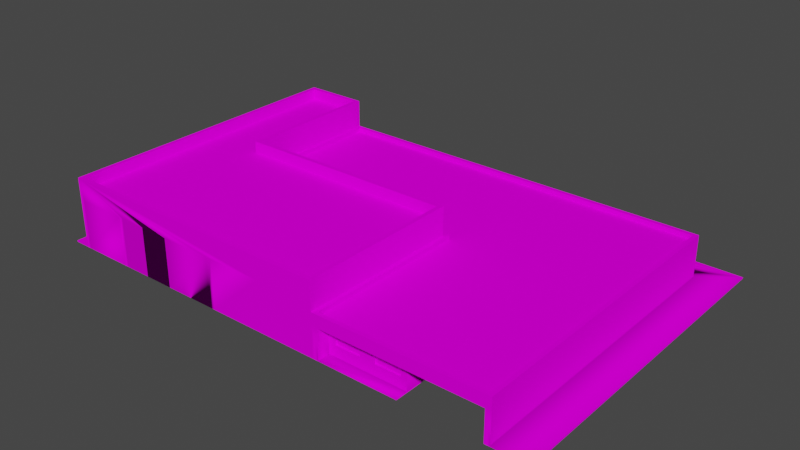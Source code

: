 # Source: object.blend  (saved by Blender 2.82.7; exported with 4.5.12 LTS)
import bpy
from mathutils import Matrix  # noqa: F401  (used for matrix-valued properties, if any)

bpy.ops.wm.read_factory_settings(use_empty=True)
scene = bpy.context.scene
scene.name = 'Scene'

# ---- collections
col_collection = bpy.data.collections.new('Collection'); scene.collection.children.link(col_collection)

# ---- images (referenced by path relative to the original .blend; pixels are not part of the script)
import os
ASSET_DIR = os.environ.get("B2B_ASSET_DIR", "")  # directory of the original .blend (textures are referenced by path, not embedded)
HERE = os.path.dirname(os.path.abspath(__file__))  # packed textures are extracted next to this script under _unpacked/

def load_image(name, relpath, width, height, colorspace="sRGB"):
    """Load a texture the original file referenced (path relative to the .blend, or extracted next to this script)."""
    p = next((c for c in (os.path.join(HERE, relpath), os.path.join(ASSET_DIR, relpath)) if relpath and os.path.exists(c)), "")
    if p:
        img = bpy.data.images.load(p, check_existing=True)
        img.name = name
    else:  # same state as the original file: an image datablock whose file is absent (Cycles renders it pink)
        img = bpy.data.images.new(name, width, height)
        img.source = "FILE"
        img.filepath = "//" + (relpath or name)
    img.colorspace_settings.name = colorspace
    return img
img_phnlfirestation_dds = load_image('PHNLFireStation.dds', 'PHNLFireStation.dds', 1024, 1024, 'sRGB')

# ---- materials (node trees are filled in below, after node groups)
mat_default = bpy.data.materials.new('Default')
mat_default.use_transparent_shadow = False
mat_default.diffuse_color = (1.0, 1.0, 1.0, 1.0)
mat_default.roughness = 0.0
mat_default.specular_intensity = 0.0

# ---- node groups
ng_auto_smooth = bpy.data.node_groups.new('Auto Smooth', 'GeometryNodeTree')
_s = ng_auto_smooth.interface.new_socket(name='Geometry', in_out='OUTPUT', socket_type='NodeSocketGeometry')
_s = ng_auto_smooth.interface.new_socket(name='Geometry', in_out='INPUT', socket_type='NodeSocketGeometry')
_s = ng_auto_smooth.interface.new_socket(name='Angle', in_out='INPUT', socket_type='NodeSocketFloat')
_s.subtype = 'ANGLE'
_s.min_value = 0.0
_s.max_value = 3.142
ng_auto_smooth.is_modifier = True
_N = ng_auto_smooth.nodes; _L = ng_auto_smooth.links
n0 = _N.new('NodeGroupOutput'); n0.name = 'Group Output'; n0.location = (480, -100)
n1 = _N.new('NodeGroupInput'); n1.name = 'Group Input'; n1.location = (-420, -300)
n2 = _N.new('NodeGroupInput'); n2.name = 'Group Input.001'; n2.location = (-60, -100)
n3 = _N.new('GeometryNodeSetShadeSmooth'); n3.name = 'Set Shade Smooth'; n3.location = (120, -100)
n3.domain = 'EDGE'
n4 = _N.new('GeometryNodeSetShadeSmooth'); n4.name = 'Set Shade Smooth.001'; n4.location = (300, -100)
n5 = _N.new('GeometryNodeInputMeshEdgeAngle'); n5.name = 'Edge Angle'; n5.location = (-420, -220)
n6 = _N.new('GeometryNodeInputEdgeSmooth'); n6.name = 'Is Edge Smooth'; n6.location = (-60, -160)
n7 = _N.new('GeometryNodeInputShadeSmooth'); n7.name = 'Is Face Smooth'; n7.location = (-240, -340)
n8 = _N.new('FunctionNodeBooleanMath'); n8.name = 'Boolean Math'; n8.location = (-60, -220)
n9 = _N.new('FunctionNodeCompare'); n9.name = 'Compare'; n9.location = (-240, -180)
n9.operation = 'LESS_EQUAL'
_L.new(n5.outputs[0], n9.inputs[0])
_L.new(n4.outputs[0], n0.inputs[0])
_L.new(n1.outputs[1], n9.inputs[1])
_L.new(n9.outputs[0], n8.inputs[0])
_L.new(n7.outputs[0], n8.inputs[1])
_L.new(n2.outputs[0], n3.inputs[0])
_L.new(n6.outputs[0], n3.inputs[1])
_L.new(n3.outputs[0], n4.inputs[0])
_L.new(n8.outputs[0], n3.inputs[2])
n0.is_active_output = True

# ---- material node trees
mat_default.use_nodes = True; mat_default.node_tree.nodes.clear()
_N = mat_default.node_tree.nodes; _L = mat_default.node_tree.links
n0 = _N.new('ShaderNodeOutputMaterial'); n0.name = 'Material Output'; n0.location = (300, 300)
n1 = _N.new('ShaderNodeBsdfPrincipled'); n1.name = 'Principled BSDF'; n1.location = (10, 300)
n1.distribution = 'GGX'
n1.subsurface_method = 'BURLEY'
n1.inputs[3].default_value = 1.45
n1.inputs[13].default_value = 0.0
n1.inputs[27].default_value = (0.0, 0.0, 0.0, 1.0)
n1.inputs[28].default_value = 1.0
n2 = _N.new('ShaderNodeTexImage'); n2.name = 'Image Texture'; n2.location = (0, 0)
n2.image = img_phnlfirestation_dds
_L.new(n1.outputs[0], n0.inputs[0])
_L.new(n2.outputs[0], n1.inputs[0])
n0.is_active_output = True

# ---- world
world_world = bpy.data.worlds.new('World'); scene.world = world_world
world_world.use_nodes = True; world_world.node_tree.nodes.clear()
_N = world_world.node_tree.nodes; _L = world_world.node_tree.links
n0 = _N.new('ShaderNodeOutputWorld'); n0.name = 'World Output'; n0.location = (300, 300)
n1 = _N.new('ShaderNodeBackground'); n1.name = 'Background'; n1.location = (10, 300)
n1.inputs[0].default_value = (0.05088, 0.05088, 0.05088, 1.0)
_L.new(n1.outputs[0], n0.inputs[0])
n0.is_active_output = True
world_world.color = (0.05088, 0.05088, 0.05088)
world_world.use_sun_shadow = False
world_world.sun_shadow_jitter_overblur = 0.0

# ---- meshes
me_poly_os_0_000000 = bpy.data.meshes.new('poly_os=0.000000')
me_poly_os_0_000000.from_pydata([(-11.93, 1.33, 16.69), (-23.56, -3.555, 16.69), (-18.44, -3.555, 16.69), (-17.98, -3.555, 16.69), (-6.422, -3.555, 16.69), (5.045, 3.555, 16.69), (5.045, 1.33, 16.69), (4.602, 1.33, 16.69), (-0.9546, 1.33, 16.69), (4.62, 2.395, 16.27), (-23.58, 2.395, 16.27), (-23.58, 3.555, 16.27), (-24.0, -0.6051, 2.062), (-24.0, -0.6051, -0.08745), (-24.0, -0.6051, 13.64), (-24.0, 2.803, -14.18), (-24.0, -0.6051, -11.39), (-24.0, -3.425, -11.39), (-24.0, -3.425, 13.64), (-24.0, 1.33, 16.69), (-24.0, -1.112, 16.69), (-24.0, -3.425, 16.69), (-12.51, -3.555, 16.69), (-12.51, 1.33, 16.69), (-0.4559, 1.33, 16.69), (-0.9532, -3.555, 16.69), (-6.965, 1.33, 16.69), (-6.965, -3.555, 16.69), (5.045, -3.555, 16.69), (-17.98, -3.555, 15.35), (-17.98, 1.33, 16.69), (-11.93, -3.555, 16.69), (-11.93, -3.555, 15.35), (-11.93, 1.33, 15.35), (-6.422, 1.33, 15.35), (-6.422, -3.555, 15.35), (-0.9532, -3.555, 15.35), (-0.4559, -3.555, 16.69), (-23.56, 1.33, 16.69), (4.601, -3.555, 16.69), (5.045, 1.624, 0.1121), (5.045, 3.555, 0.1121), (-0.9546, 1.33, 15.35), (-17.98, 1.33, 15.35), (-6.422, 1.33, 16.69), (-6.422, 1.33, 3.728), (-17.98, 1.33, 3.728), (-18.44, 1.33, 16.69), (-23.56, 1.33, 3.728), (-12.92, 1.33, 3.728), (-18.44, 1.33, 15.35), (4.62, 3.555, 0.537), (-23.58, 3.555, -13.75), (-24.0, 3.555, -14.18), (-17.81, 3.555, 0.537), (-24.0, 3.555, 16.69), (-18.04, 0.725, -14.18), (-17.39, 0.725, -14.18), (10.13, -3.425, -12.51), (10.13, -0.0415, -12.51), (12.64, -3.425, -12.35), (12.64, -0.0415, -12.35), (10.13, -3.425, -12.35), (9.984, -3.425, -12.51), (9.831, -2.035, -14.18), (9.984, -2.035, -12.51), (9.984, -2.035, -14.18), (12.22, -2.035, -14.18), (12.22, -3.425, -14.18), (12.81, -2.035, -12.51), (12.37, -2.035, -14.18), (9.831, -3.425, -14.18), (12.64, -3.425, -12.51), (-1.394, -0.0415, -12.51), (-1.394, -3.425, -12.51), (10.13, -2.035, -12.51), (12.37, -3.425, -14.18), (19.98, -3.425, -14.18), (-1.394, -3.425, -14.18), (10.13, -0.0415, -12.35), (19.98, -0.0415, -12.51), (-1.394, -0.0415, -14.18), (12.64, -0.0415, -12.51), (12.64, -2.035, -12.51), (12.81, -3.425, -12.51), (19.98, -3.425, -12.51), (-18.04, -3.425, -14.18), (-18.04, -0.0415, -14.18), (22.17, -0.0415, -14.18), (-11.93, -3.425, -14.18), (-24.0, -3.425, -12.75), (22.17, -3.425, -14.18), (25.62, -3.425, 16.69), (-17.39, -3.425, -14.18), (-23.3, -3.425, -14.18), (-25.62, -3.425, 16.69), (-24.0, -3.425, -14.18), (-24.0, -3.555, -14.18), (-23.3, 2.803, -14.18), (-17.39, 3.555, -14.18), (-18.04, 2.803, -14.18), (3.984, 1.624, 0.1121), (3.984, 0.725, 1.022), (3.984, 0.725, 0.1121), (-1.656, 1.624, 1.022), (-1.656, 0.725, 1.022), (3.984, 1.624, 1.022), (-8.1, 1.624, 0.9421), (-2.239, 1.624, 0.9421), (-2.239, 0.725, 0.9421), (-8.724, 1.624, 0.1121), (-14.16, 0.725, 0.9721), (-14.04, 1.624, 0.9721), (-8.724, 1.624, 0.9721), (-17.39, 1.624, 0.1121), (-8.1, 0.725, 0.1121), (-8.724, 0.725, 0.1121), (-8.1, 1.624, 0.1121), (-1.656, 0.725, 0.1121), (-2.239, 1.624, 0.1121), (4.317, 1.624, 0.1121), (-1.11, 1.507, 0.3773), (-1.11, 1.624, 0.1121), (4.317, 1.507, 0.3773), (4.251, 0.6078, -0.02005), (-1.16, 0.6078, -0.02005), (4.251, 0.725, -0.2852), (-14.04, 1.624, 0.1121), (-1.656, 1.624, 0.1121), (-24.0, -3.425, 2.062), (-24.0, -3.425, -0.08745), (-24.0, -0.6051, -12.75), (-24.0, -3.425, 15.04), (-24.0, -0.6051, 15.04), (13.63, -3.555, 15.44), (5.661, -3.555, 15.44), (5.661, -3.475, 16.69), (13.63, -3.555, 16.69), (13.63, -3.475, 16.69), (13.03, -1.435, 15.44), (10.42, -2.387, 15.26), (10.42, -2.387, 15.44), (13.03, -2.387, 15.44), (13.03, -2.387, 15.26), (13.03, -1.435, 15.26), (10.42, -1.435, 15.26), (6.352, -2.387, 15.44), (8.948, -2.387, 15.26), (6.352, -2.387, 15.26), (8.948, -1.435, 15.44), (8.948, -1.435, 15.26), (6.352, -1.435, 15.26), (8.948, -2.387, 15.44), (10.42, -1.435, 15.44), (6.352, -1.435, 15.44), (13.63, -0.5011, 15.44), (13.63, -3.475, 15.44), (13.63, -0.5011, -12.02), (21.61, -3.555, -12.02), (13.63, -3.555, -12.02), (21.61, -3.555, 16.69), (21.61, -0.5011, -12.02), (13.63, -0.5011, 16.69), (5.661, -3.475, 15.44), (5.661, -0.5011, 15.44), (21.61, -0.5011, 16.69), (5.045, 0.725, 16.69), (-23.58, 2.395, -13.75), (-17.81, 3.555, -13.75), (-17.81, 2.395, -13.75), (-17.81, 2.395, 0.537), (4.62, 2.395, 0.537), (4.62, 3.555, 16.27), (5.443, 0.725, 16.29), (21.77, 0.725, 16.29), (5.443, 0.725, -0.2852), (5.443, 0.265, 16.29), (-1.16, 0.725, -0.2852), (-16.99, 0.265, -0.2852), (21.77, 0.265, -13.78), (21.77, 0.725, -13.78), (-8.724, 0.725, 0.9721), (-8.1, 0.725, 0.9421), (22.17, 0.725, -14.18), (-2.239, 0.725, 0.1121), (-16.99, 0.725, -13.78), (-16.99, 0.725, -0.2852), (-14.16, 0.725, 0.1121), (21.77, 0.265, 16.29), (-16.99, 0.265, -13.78), (5.443, 0.265, -0.2852), (-12.51, -3.555, 15.35), (-12.51, 1.33, 15.35), (-6.966, 1.33, 15.35), (-0.4559, -3.555, 15.35), (-0.4559, 1.33, 15.35), (-11.93, 1.33, 3.728), (-23.56, -3.555, 3.728), (-0.4559, 1.33, 3.728), (-0.9546, 1.33, 3.728), (4.602, 1.33, 3.728), (-18.44, -3.555, 15.35), (25.62, -3.425, -16.87), (25.62, -3.555, -16.87), (-25.62, -3.425, -16.87), (-24.0, -3.555, 16.69), (-25.62, -3.555, -16.87), (-25.62, -3.555, 16.69), (9.984, -3.425, -14.18), (25.62, -3.555, 16.69), (-6.965, -3.555, 15.35), (22.17, -3.555, 16.69), (22.17, -3.555, -14.18), (-12.51, 1.33, 3.728), (22.17, -3.425, 16.69), (22.17, -0.5011, 16.69), (22.17, 0.725, 16.69), (19.98, -0.0415, -14.18), (5.661, -0.5011, 16.69), (5.045, -0.5011, 16.69), (5.661, -3.555, 16.69), (5.045, 0.725, 0.1121), (-17.39, 2.803, -14.18), (-17.39, 0.725, 0.1121), (-17.39, 3.555, 0.1121)], [(213, 49), (49, 46), (46, 200)], [(115, 116, 110, 117), (64, 65, 75, 66), (76, 84, 85, 77), (173, 175, 221, 166, 216, 174), (208, 71, 64, 66), (192, 23, 0, 33), (172, 11, 55, 5, 41, 224, 99, 52, 168, 54, 51), (155, 156, 134, 159, 157), (14, 18, 132, 133), (140, 143, 144, 145), (5, 55, 19, 38, 47, 30, 23, 0, 26, 44, 8, 24, 7, 6), (137, 138, 136, 220), (136, 138, 156, 163), (96, 15, 98, 94), (173, 176, 190, 175), (218, 164, 155, 162), (15, 96, 53), (16, 17, 130, 13, 12, 129, 18, 14, 133, 132, 21, 20, 19, 55, 53, 96, 90, 131), (176, 188, 179, 189, 178, 190), (28, 219, 166, 6, 7, 39), (9, 172, 51, 171), (86, 94, 98, 100, 56, 87), (2, 47, 50, 201), (68, 76, 77, 91, 214, 92, 202, 204, 95, 21, 96, 94, 86, 93, 89, 78, 71, 208), (69, 84, 76, 70), (187, 223, 114, 127), (40, 41, 221), (5, 6, 166, 221, 41), (112, 127, 110, 113), (4, 25, 8, 44), (1, 2, 47, 38), (181, 113, 110, 116), (100, 98, 15, 53, 99, 222), (102, 105, 104, 106), (109, 182, 107, 108), (107, 182, 115, 117), (148, 146, 152, 147), (53, 55, 11, 52, 99), (3, 22, 23, 30), (31, 27, 26, 0), (121, 122, 101, 120, 123), (153, 145, 144, 139), (148, 147, 150, 151), (167, 10, 9, 171, 170, 169), (210, 193, 34, 35), (24, 37, 194, 195), (22, 31, 0, 23), (187, 111, 181, 116, 115, 182, 109, 184, 118, 105, 102, 103, 221, 175, 126, 177, 186, 185, 180, 174, 216, 183, 57, 223), (2, 3, 30, 47), (44, 4, 35, 34), (27, 4, 44, 26), (78, 89, 86), (93, 86, 89), (29, 201, 50, 43), (81, 87, 56, 57, 183, 88, 217), (78, 86, 87, 81), (69, 83, 82, 80, 85, 84), (160, 165, 161, 158), (60, 62, 79, 61), (90, 96, 17), (17, 96, 130), (130, 96, 129), (129, 96, 21), (18, 129, 132), (21, 132, 129), (94, 86, 96), (86, 93, 96), (205, 21, 132, 18, 129, 130, 17, 90, 96, 97), (50, 47, 30, 43), (128, 122, 101, 106, 104), (220, 136, 218, 219, 28), (112, 111, 187, 127), (152, 149, 150, 147), (104, 105, 118, 128), (181, 111, 112, 113), (109, 108, 119, 184), (135, 134, 156, 163), (25, 8, 42, 36), (127, 114, 224, 41, 40, 120, 101, 122, 128, 119, 117, 110), (118, 184, 119, 128), (131, 90, 17, 16), (13, 130, 129, 12), (37, 39, 7, 24), (79, 62, 58, 75, 59), (154, 146, 148, 151), (137, 134, 156, 138), (57, 56, 100, 222), (140, 141, 142, 143), (153, 141, 140, 145), (142, 139, 144, 143), (136, 220, 135, 163), (154, 151, 150, 149), (42, 8, 24, 195), (155, 157, 161, 165, 162), (170, 54, 168, 169), (60, 61, 82, 83, 72), (72, 83, 67, 68), (76, 68, 67, 70), (167, 169, 168, 52), (63, 65, 64, 71), (75, 58, 208, 66), (11, 10, 167, 52), (160, 211, 214, 215, 165), (9, 10, 11, 172), (218, 162, 165, 215, 216, 166, 219), (209, 92, 214, 211), (218, 136, 163, 164), (159, 158, 161, 157), (78, 74, 63, 71), (67, 83, 69, 70), (190, 178, 186, 175), (177, 126, 186), (126, 175, 186), (189, 179, 180, 185), (85, 80, 217, 77), (186, 178, 189, 185), (191, 192, 33, 32), (188, 176, 173, 174), (188, 174, 180, 179), (20, 21, 205, 1, 38, 19), (73, 74, 78, 81), (23, 192, 22), (192, 191, 22), (26, 193, 27), (193, 210, 27), (170, 171, 51, 54), (194, 36, 42, 195), (198, 45, 200), (45, 196, 200), (196, 213, 200), (45, 198, 199), (62, 60, 72, 68, 208, 58), (73, 81, 217, 80, 82, 61, 79, 59), (193, 26, 44, 34), (63, 74, 73, 59, 75, 65), (206, 204, 202, 203), (0, 31, 32, 33), (205, 21, 95, 207), (95, 204, 206, 207), (71, 208, 78), (208, 68, 78), (68, 76, 78), (76, 77, 78), (78, 77, 89), (77, 91, 89), (93, 89, 91, 212, 97, 96), (25, 37, 24, 8), (209, 203, 202, 92), (91, 77, 217, 88), (30, 3, 29, 43), (212, 91, 214, 211), (38, 1, 197, 48), (221, 103, 101, 40), (88, 183, 91), (216, 215, 214, 91, 183), (107, 117, 119, 108), (120, 40, 101), (102, 106, 101, 103), (222, 99, 57), (224, 114, 223, 57, 99), (177, 125, 124, 126), (154, 149, 152, 141, 153, 139, 155, 164), (146, 154, 164, 163, 156, 155, 139, 142, 141, 152)])
me_poly_os_0_000000.polygons.foreach_set('use_smooth', [True] * 163)
_uv = me_poly_os_0_000000.uv_layers.new(name='UVMap')
_uv.uv.foreach_set('vector', [0.8277, 0.4695, 0.7768, 0.4695, 0.7768, 0.5428, 0.8277, 0.5428, 0.3815, 0.2267, 1.361, 0.2785, 1.374, 0.1943, 0.3943, 0.1382, 0.6489, 0.1643, 0.7047, 0.3305, 1.431, 0.2819, 1.42, 0.1127, 0.3439, 0.4106, 0.3498, 0.2179, 0.345, 0.2224, 0.3392, 0.415, 0.5381, 0.4211, 0.5337, 0.4163, 0.5588, 0.6115, 0.5577, 0.6409, 0.8246, 0.6505, 0.8256, 0.6211, 0.0, 0.0, 0.0, 0.0, 0.0, 0.0, 0.0, 0.0, 0.9447, 0.0729, 1.153, 0.0759, 1.156, 0.0728, 0.9416, 0.0697, 0.9398, 0.1921, 1.105, 0.1945, 1.104, 0.3, 1.15, 0.2975, 1.107, 0.2969, 1.109, 0.1914, 0.943, 0.189, 0.9566, 0.0575, 0.9544, 0.0107, 0.9543, 0.0094, 0.5219, 0.0297, 0.5241, 0.0778, 0.6906, 0.6829, 0.8776, 0.6829, 0.8776, 0.5905, 0.6906, 0.5905, 0.9117, 0.8538, 0.5518, 0.8538, 0.5518, 0.985, 0.9117, 0.985, 0.5198, 0.5583, 1.955, 0.5583, 1.955, 0.4484, 1.933, 0.4484, 1.68, 0.4484, 1.657, 0.4484, 1.387, 0.4484, 1.358, 0.4484, 1.113, 0.4484, 1.086, 0.4484, 0.8162, 0.4484, 0.7915, 0.4484, 0.5417, 0.4484, 0.5198, 0.4484, 8.873, 0.0, 8.873, 0.08, 0.9001, 0.08, 0.9001, 0.0, 0.8316, 0.1342, 2.407, 0.0723, 2.416, 0.3192, 0.8413, 0.3811, 0.5527, 0.1493, 0.5527, 0.4109, 0.5824, 0.4109, 0.5824, 0.1493, 1.93, 0.5157, 1.93, 0.4666, 0.1632, 0.4666, 0.1632, 0.5157, 1.47, 0.3125, 1.47, 0.1046, 0.1439, 0.1046, 0.1439, 0.3125, 1.991, 0.3721, 1.991, 0.0229, 1.991, 0.4143, 1.835, 0.181, 1.835, 0.0229, 1.201, 0.0229, 1.201, 0.181, 1.08, 0.181, 1.08, 0.0229, 0.4305, 0.0229, 0.4305, 0.181, 0.3523, 0.181, 0.3523, 0.0229, 0.2596, 0.0229, 0.2596, 0.1526, 0.2596, 0.2895, 0.2596, 0.4143, 1.991, 0.4143, 1.991, 0.0229, 1.911, 0.0229, 1.911, 0.181, 0.401, 0.4014, 0.5868, 0.4011, 0.5863, 0.0589, 0.1453, 0.0596, 0.1455, 0.2131, 0.4007, 0.2127, 1.217, 0.1699, 0.8259, 0.1699, 0.6688, 0.1699, 0.5913, 0.1699, 0.5913, 0.2268, 1.217, 0.2269, 0.3053, 0.4586, 0.3053, 0.5389, 1.394, 0.5389, 1.394, 0.4586, 0.4485, 0.58, 0.0459, 0.58, 0.0459, 1.057, 0.4485, 1.057, 0.4485, 0.8979, 0.4485, 0.8392, 0.78, 0.0293, 0.8453, 0.2503, 0.9062, 0.2323, 0.8409, 0.0113, 0.7841, 0.3363, 0.7845, 0.3363, 0.8028, 0.3363, 0.8081, 0.3363, 0.8081, 0.2617, 0.8164, 0.2617, 0.8164, 0.3428, 0.6927, 0.3428, 0.6927, 0.2617, 0.6966, 0.2617, 0.6966, 0.3363, 0.6983, 0.3363, 0.711, 0.3363, 0.7126, 0.3363, 0.7258, 0.3363, 0.7512, 0.3363, 0.7783, 0.3363, 0.7787, 0.3363, 0.6891, 0.5619, 0.6931, 0.4528, 0.5577, 0.4478, 0.5536, 0.5568, 0.9693, 0.4542, 0.5858, 0.4542, 0.5858, 0.5611, 0.9842, 0.5611, 0.4469, 0.4862, 0.4469, 0.5636, 0.4469, 0.4502, 1.111, 0.5636, 1.111, 0.4744, 1.111, 0.4502, 0.4469, 0.4502, 0.4469, 0.5636, 0.0, 0.0, 0.0, 0.0, 0.0, 0.0, 0.0, 0.0, 0.9475, 0.6136, 0.5145, 0.6114, 0.5126, 0.9981, 0.9455, 1.0, 0.4443, 0.6268, 0.0387, 0.6247, 0.0367, 1.012, 0.4423, 1.014, 0.8508, 0.1585, 0.8686, 0.2691, 0.9744, 0.2521, 0.9566, 0.1415, 0.9396, 0.4749, 0.4428, 0.4749, 0.376, 0.4749, 0.376, 0.5459, 1.001, 0.5459, 1.001, 0.4749, 0.8856, 0.93, 0.6635, 0.9338, 0.6641, 0.9692, 0.8862, 0.9654, 0.8178, 0.8676, 0.5244, 0.8676, 0.5244, 0.9126, 0.8178, 0.9126, 0.9586, 0.3083, 0.9669, 0.1998, 0.8668, 0.1921, 0.8585, 0.3006, 3.409, 0.3567, 3.409, 0.1767, 0.813, 0.1767, 0.813, 0.3567, 1.153, 0.3007, 1.156, 0.0728, 1.153, 0.0759, 1.15, 0.2975, 1.104, 0.3, 0.9468, 0.6233, 0.5135, 0.621, 0.5115, 1.008, 0.9448, 1.01, 0.4416, 0.6183, 0.0483, 0.6163, 0.0463, 1.003, 0.4396, 1.005, 0.0, 0.0, 0.0, 0.0, 0.0, 0.0, 0.0, 0.0, 0.0, 0.0, 0.6567, 0.1767, 0.6567, 0.3567, 3.267, 0.3567, 3.267, 0.1767, 0.9246, 0.8557, 0.5518, 0.8557, 0.5518, 0.9924, 0.9246, 0.9924, 0.5739, 0.3648, 0.5746, 0.0648, 0.2928, 0.0642, 0.2924, 0.2214, 0.5166, 0.2219, 0.5163, 0.3647, 0.0, 0.0, 0.0, 0.0, 0.0, 0.0, 0.0, 0.0, 0.5835, 0.3507, 1.463, 0.3507, 1.463, 0.1083, 0.5835, 0.1083, 1.372, 0.2322, 1.372, 0.1441, 0.6271, 0.1441, 0.6271, 0.2322, 0.1219, 0.2156, 0.1216, 0.2256, 0.1848, 0.2275, 0.1851, 0.2175, 0.1923, 0.2177, 0.192, 0.2274, 0.2601, 0.2295, 0.2604, 0.2198, 0.2672, 0.22, 0.2669, 0.2306, 0.3324, 0.2326, 0.3327, 0.222, 0.345, 0.2224, 0.3498, 0.2179, 0.336, 0.2175, 0.2731, 0.2156, 0.0892, 0.21, 0.0939, 0.0532, 0.5443, 0.0669, 0.5337, 0.4163, 0.5381, 0.4211, 0.5491, 0.0624, 0.0895, 0.0484, 0.0844, 0.2145, 0.2253, 0.1617, 0.2253, 0.2809, 1.497, 0.2809, 1.497, 0.1617, 0.5638, 0.3236, 1.625, 0.3236, 1.625, 0.0311, 0.5638, 0.0311, 1.312, 0.2313, 1.318, 0.1574, 0.6529, 0.11, 0.6477, 0.1838, 1.109, 0.4649, 0.8646, 0.4649, 0.723, 0.4649, 0.7381, 0.4649, 0.723, 0.4649, 0.8646, 0.4649, 0.0, 0.0, 0.0, 0.0, 0.0, 0.0, 0.0, 0.0, 1.256, 0.4802, 0.5055, 0.4734, 0.5052, 0.508, 0.5345, 0.5083, 2.319, 0.5243, 2.319, 0.4897, 2.22, 0.4888, 1.109, 0.4649, 0.723, 0.4649, 0.723, 0.5433, 1.109, 0.5433, 0.7967, 0.4917, 0.7932, 0.4917, 0.7932, 0.5319, 0.9412, 0.5319, 0.9412, 0.4637, 0.7967, 0.4637, 0.3427, 0.0288, 0.3427, 0.2862, 2.762, 0.2862, 2.762, 0.0288, 0.8209, 0.7332, 0.6325, 0.7332, 0.6325, 0.9872, 0.8209, 0.9872, 0.6966, 0.3328, 0.6966, 0.3363, 0.6966, 0.3295, 0.6966, 0.3295, 0.6966, 0.3363, 0.6966, 0.3022, 0.6966, 0.3022, 0.6966, 0.3363, 0.6966, 0.297, 0.6966, 0.297, 0.6966, 0.3363, 0.6966, 0.2617, 0.6966, 0.2691, 0.6966, 0.297, 0.6966, 0.2657, 0.6966, 0.2617, 0.6966, 0.2657, 0.6966, 0.297, 0.0, 0.0, 0.0, 0.0, 0.0, 0.0, 0.0, 0.0, 0.0, 0.0, 0.0, 0.0, 0.0, 0.0, 0.0, 0.0, 0.0, 0.0, 0.0, 0.0, 0.0, 0.0, 0.0, 0.0, 0.0, 0.0, 0.0, 0.0, 0.0, 0.0, 0.0, 0.0, 0.0, 0.0, 0.0, 0.0, 0.0, 0.0, 0.0, 0.0, 0.0, 0.0, 0.0, 0.0, 0.0, 0.0, 0.0, 0.0, 0.0, 0.0, 1.185, 0.1024, 1.169, 0.1024, 0.5806, 0.1024, 0.5806, 0.2243, 1.185, 0.2243, 0.8099, 0.2568, 0.8146, 0.1643, 0.727, 0.1598, 0.7223, 0.2523, 0.3948, 0.3392, 1.737, 0.3392, 1.737, 0.0854, 0.3948, 0.0854, 0.7083, 0.322, 0.7083, 0.1914, 0.5761, 0.1914, 0.5761, 0.322, 0.8013, 0.8677, 0.5405, 0.8677, 0.5466, 0.9108, 0.8013, 0.9108, 0.8547, 0.1302, 0.8669, 0.1855, 0.918, 0.1743, 0.9058, 0.119, 0.0, 0.0, 0.0, 0.0, 0.0, 0.0, 0.0, 0.0, 0.4594, 0.3263, 1.115, 0.3263, 1.115, 0.1457, 0.4594, 0.1457, 0.3897, 0.4632, 0.2565, 0.4632, 0.2565, 0.54, 1.149, 0.54, 1.149, 0.4632, 1.12, 0.4632, 1.106, 0.4632, 0.9038, 0.4632, 0.8821, 0.4632, 0.8589, 0.4632, 0.6259, 0.4632, 0.601, 0.4632, 0.9173, 0.4804, 0.8889, 0.4804, 0.8889, 0.5244, 0.9173, 0.5244, 0.8257, 0.6115, 0.6798, 0.6161, 0.6821, 0.6865, 0.828, 0.6818, 0.8008, 0.5946, 0.6755, 0.5973, 0.6776, 0.6928, 0.8028, 0.6901, 0.4427, 0.6125, 0.0423, 0.6105, 0.0402, 0.9972, 0.4407, 0.9993, 0.0, 0.0, 0.0, 0.0, 0.0, 0.0, 0.0, 0.0, 0.0, 0.0, 0.1121, 0.3449, 0.827, 0.3449, 0.827, 0.2097, 0.1121, 0.2097, 0.9267, 0.0, 2.177, 0.0, 2.177, 0.08, 0.9267, 0.08, 0.3514, 0.4623, 0.3274, 0.4626, 0.3282, 0.5393, 0.3522, 0.539, 3.343, 0.3567, 3.343, 0.1767, 0.7333, 0.1767, 0.7333, 0.3567, 0.7489, 0.3619, 1.771, 0.3619, 1.771, 0.1686, 0.7489, 0.1686, 0.0627, 0.3716, 0.4892, 0.3864, 0.492, 0.3057, 0.0655, 0.2909, 0.0, 0.0, 0.0, 0.0, 0.0, 0.0, 0.0, 0.0, 0.5913, 0.1767, 0.5913, 0.3567, 3.187, 0.3567, 3.187, 0.1767, 0.0, 0.0, 0.0, 0.0, 0.0, 0.0, 0.0, 0.0, 0.6265, 0.4351, 2.11, 0.4351, 2.11, 0.0044, 0.559, 0.0044, 0.559, 0.4351, 0.1164, 0.445, 0.1164, 0.5695, 1.651, 0.5695, 1.651, 0.445, 0.0, 0.0, 0.0, 0.0, 0.0, 0.0, 0.0, 0.0, 0.0, 0.0, 0.9002, 0.2419, 0.9079, 0.2814, 0.9568, 0.2719, 0.9492, 0.2325, 0.5782, 0.6101, 0.5775, 0.6467, 0.9058, 0.6529, 0.9065, 0.6163, 0.9948, 0.4802, 0.6992, 0.4802, 0.6992, 0.5397, 0.9948, 0.5397, 0.8889, 0.1731, 0.8933, 0.1984, 0.9239, 0.1931, 0.9194, 0.1678, 0.4887, 0.5611, 0.4917, 0.4492, 0.3567, 0.4456, 0.3537, 0.5575, 2.503, 0.5424, 2.502, 0.4579, 0.3161, 0.4658, 0.3164, 0.5503, 0.7433, 0.1041, 0.7433, 0.1835, 0.7616, 0.1835, 1.174, 0.1835, 1.174, 0.1041, 2.898, 0.4662, 0.9672, 0.4662, 0.9672, 0.5456, 2.898, 0.5456, 1.169, 0.4768, 0.8091, 0.4768, 0.4491, 0.4768, 0.4236, 0.4768, 0.4236, 0.5321, 1.197, 0.5321, 1.197, 0.4768, 3.859, 0.0, 3.859, 0.13, 0.409, 0.13, 0.409, 0.0, 0.9682, 0.1234, 0.9622, 0.0507, 0.9317, 0.0532, 0.9376, 0.1259, 1.138, 0.0714, 0.7185, 0.0714, 0.7185, 0.2319, 1.138, 0.2319, 0.0584, 0.1359, 0.0652, 0.3183, 1.307, 0.272, 1.284, 0.0903, 0.3429, 0.2702, 1.297, 0.1785, 1.312, 0.0833, 0.3559, 0.185, 3.128, 0.463, 0.2086, 0.463, 0.2086, 0.5228, 3.128, 0.5228, 2.269, 0.5228, 2.973, 0.5228, 0.2086, 0.5228, 2.973, 0.5228, 3.128, 0.5228, 0.2086, 0.5228, 4.002, 0.4716, 0.9532, 0.4981, 0.9535, 0.5343, 4.002, 0.5077, 0.7417, 0.6796, 0.8696, 0.6772, 0.8684, 0.6141, 0.7405, 0.6165, 1.118, 0.5082, 1.118, 0.4761, 0.1778, 0.4761, 0.1778, 0.5082, 0.0, 0.0, 0.0, 0.0, 0.0, 0.0, 0.0, 0.0, 2.45, 0.4604, 0.8314, 0.4893, 0.8322, 0.5349, 2.451, 0.506, 0.7378, 0.5109, 0.7387, 0.5568, 3.744, 0.5028, 3.743, 0.4568, 0.8228, 0.1915, 0.8347, 0.0819, 0.8354, 0.0757, 0.8146, 0.0735, 0.7895, 0.3049, 0.8102, 0.3072, 0.9352, 0.3737, 0.9437, 0.07, 0.7938, 0.0658, 0.7853, 0.3695, 0.7393, 0.2813, 0.7078, 0.0642, 1.527, 0.1673, 1.488, 0.332, 0.9621, 0.2311, 0.9899, 0.086, 1.346, 0.1898, 1.333, 0.3624, 0.7192, 0.1426, 1.481, 0.301, 0.9622, 0.2473, 0.977, 0.1044, 2.676, 0.4495, 0.6135, 0.4495, 0.6135, 0.5562, 2.676, 0.5562, 0.0, 0.0, 0.0, 0.0, 0.0, 0.0, 0.0, 0.0, 0.7894, 0.5187, 0.8547, 0.5174, 0.7341, 0.5199, 0.8547, 0.5174, 0.915, 0.5161, 0.7341, 0.5199, 0.915, 0.5161, 0.9213, 0.516, 0.7341, 0.5199, 0.8547, 0.5174, 0.7894, 0.5187, 0.7949, 0.5186, 0.8223, 0.3662, 1.067, 0.3376, 1.065, 0.322, 1.005, 0.164, 0.7873, 0.1895, 0.8204, 0.3506, 0.0, 0.0, 0.0, 0.0, 0.0, 0.0, 0.0, 0.0, 0.0, 0.0, 0.0, 0.0, 0.0, 0.0, 0.0, 0.0, 0.0, 0.0, 0.0, 0.0, 0.0, 0.0, 0.0, 0.0, 1.067, 0.4546, 0.7767, 0.4546, 0.7767, 0.5411, 1.071, 0.5411, 1.071, 0.4901, 1.067, 0.4901, 51.38, 0.0, 51.38, 0.13, 0.141, 0.13, 0.141, 0.0, 0.6709, 0.2978, 1.467, 0.3307, 1.476, 0.1114, 0.68, 0.0785, 2.236, 0.0, 2.236, 0.13, 0.6187, 0.13, 0.6187, 0.0, 34.07, 0.13, 0.5133, 0.13, 0.5133, 0.0, 34.07, 0.0, 0.0, 0.0, 0.0, 0.0, 0.0, 0.0, 0.0, 0.0, 0.0, 0.0, 0.0, 0.0, 0.0, 0.0, 0.0, 0.0, 0.0, 0.0, 0.0, 0.0, 0.0, 0.0, 0.0, 0.0, 0.0, 0.0, 0.0, 0.0, 0.0, 0.0, 0.0, 0.0, 0.0, 0.0, 0.0, 0.0, 0.0, 0.0, 0.0, 0.0, 0.0, 0.0, 0.0, 0.0, 0.0, 0.0, 0.0, 0.0, 1.435, 0.2459, 1.435, 0.1868, 0.8542, 0.1868, 0.8542, 0.2461, 0.9267, 0.0, 34.49, 0.0, 34.49, 0.13, 0.9267, 0.13, 0.9733, 0.4577, 0.9213, 0.4577, 0.9213, 0.5381, 0.9733, 0.5381, 0.7551, 0.3284, 1.403, 0.3284, 1.403, 0.15, 0.7551, 0.15, 0.0, 0.0, 0.0, 0.0, 0.0, 0.0, 0.0, 0.0, 1.035, 0.1819, 1.034, 0.0606, 0.712, 0.0631, 0.713, 0.1844, 0.8614, 0.4602, 0.7602, 0.4638, 0.7632, 0.5495, 0.8645, 0.546, 0.27, 0.5385, 0.2701, 0.5565, 0.2697, 0.4592, 0.9936, 0.5532, 0.9935, 0.5245, 0.9932, 0.4559, 0.2697, 0.4592, 0.2701, 0.5565, 0.0, 0.0, 0.0, 0.0, 0.0, 0.0, 0.0, 0.0, 0.795, 0.5484, 0.8645, 0.546, 0.7632, 0.5495, 0.9278, 0.1088, 0.9339, 0.1617, 0.9874, 0.1554, 0.9813, 0.1026, 0.9395, 0.5091, 0.9391, 0.5255, 0.9405, 0.4636, 1.252, 0.5324, 1.253, 0.4902, 1.253, 0.4706, 0.9405, 0.4636, 0.9391, 0.5255, 0.0, 0.0, 0.0, 0.0, 0.0, 0.0, 0.0, 0.0, 0.7951, 0.4845, 0.7088, 0.4845, 0.7088, 0.5162, 0.6599, 0.5162, 0.6599, 0.4845, 0.5731, 0.4845, 0.553, 0.4535, 0.8181, 0.4535, 0.7951, 0.5162, 0.7951, 0.4845, 0.8181, 0.4535, 0.8181, 0.5524, 0.553, 0.5524, 0.553, 0.4535, 0.5731, 0.4845, 0.5731, 0.5162, 0.6599, 0.5162, 0.7088, 0.5162])
me_poly_os_0_000000.materials.append(mat_default)
me_poly_os_0_000000.use_remesh_fix_poles = True
me_poly_os_0_000000.use_remesh_preserve_attributes = False
me_poly_os_0_000000.use_mirror_vertex_groups = False
me_poly_os_0_000000.update()

# ---- objects
ob_stennisfirestation_obj = bpy.data.objects.new('StennisFireStation.obj', None)
ob_default_lod = bpy.data.objects.new('Default LOD', None)
ob_poly_os_0_hard__blend_yes = bpy.data.objects.new('POLY_OS=0 HARD= BLEND=yes', me_poly_os_0_000000)

# ---- transforms, parenting, visibility, modifiers, constraints
ob_stennisfirestation_obj.location = (0.0, 0.0, 0.0)
ob_stennisfirestation_obj.rotation_euler = (1.571, -0.0, 0.0)
ob_stennisfirestation_obj.empty_display_size = 0.01
ob_stennisfirestation_obj.lineart.crease_threshold = 0.0
ob_default_lod.parent = ob_stennisfirestation_obj
ob_default_lod.location = (0.0, 0.0, 0.0)
ob_default_lod.empty_display_size = 0.01
ob_default_lod.lineart.crease_threshold = 0.0
ob_poly_os_0_hard__blend_yes.parent = ob_default_lod
ob_poly_os_0_hard__blend_yes.location = (0.0, 3.555, 0.0)
ob_poly_os_0_hard__blend_yes.show_transparent = True
ob_poly_os_0_hard__blend_yes.lineart.crease_threshold = 0.0
_m = ob_poly_os_0_hard__blend_yes.modifiers.new('Auto Smooth', 'NODES')
_m.node_group = ng_auto_smooth
_gi = [s.identifier for s in ng_auto_smooth.interface.items_tree if s.item_type == 'SOCKET' and s.in_out == 'INPUT']
_m[_gi[1]] = 0.7854  # Angle

# ---- collection membership
col_collection.objects.link(ob_stennisfirestation_obj)
col_collection.objects.link(ob_default_lod)
col_collection.objects.link(ob_poly_os_0_hard__blend_yes)

# ---- scene / render settings (as saved in the file)
scene.frame_start = 1; scene.frame_end = 250; scene.frame_set(18)
scene.render.engine = 'BLENDER_EEVEE_NEXT'
scene.cycles.use_denoising = False
scene.cycles.samples = 128
scene.cycles.sampling_pattern = 'TABULATED_SOBOL'
scene.cycles.use_adaptive_sampling = False
scene.cycles.use_light_tree = False
scene.view_settings.view_transform = 'Filmic'
bpy.context.view_layer.update()

# ---- added for rendering (the .blend has no active camera and no usable light): camera, sun
cam_auto = bpy.data.cameras.new('AutoCamera')
cam_auto.lens = 50.0
cam_auto.sensor_width = 36.0
cam_auto.clip_end = 1001.27
ob_auto_camera = bpy.data.objects.new('AutoCamera', cam_auto)
scene.collection.objects.link(ob_auto_camera)
ob_auto_camera.location = (57.0526, -68.3752, 49.1971)
ob_auto_camera.rotation_euler = (1.09748, -7.21219e-08, 0.694738)
scene.camera = ob_auto_camera
light_auto_sun = bpy.data.lights.new('AutoSun', 'SUN')
light_auto_sun.energy = 3.0
light_auto_sun.angle = 0.0523599
ob_auto_sun = bpy.data.objects.new('AutoSun', light_auto_sun)
scene.collection.objects.link(ob_auto_sun)
ob_auto_sun.rotation_euler = (0.872665, 0.174533, 0.523599)
bpy.context.view_layer.update()
